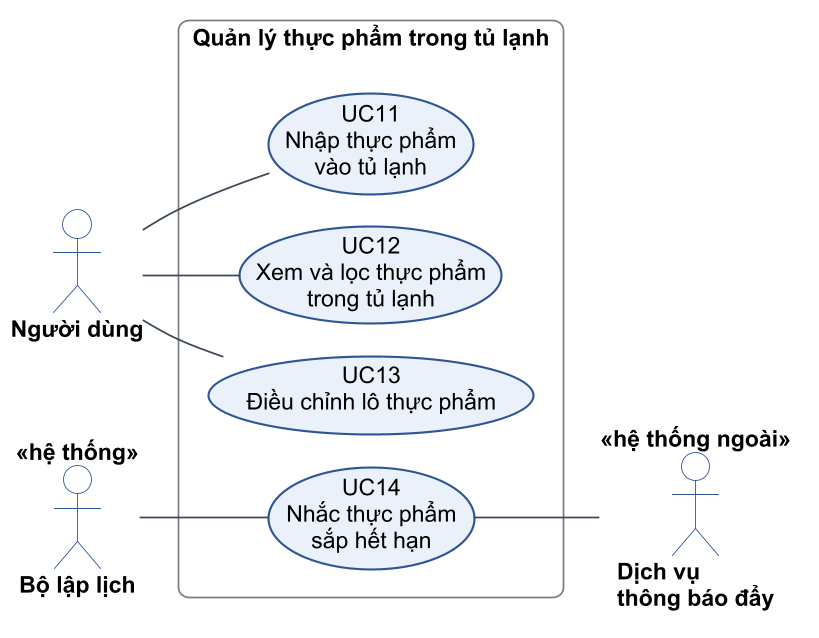

The diagram above was rendered by PlantUML. Its source (embedded in the PNG):
@startuml c2-10-uc-tu-lanh
!include _style.iuml
left to right direction

actor "Người dùng" as U
actor "Bộ lập lịch" as CRON <<hệ thống>>
actor "Dịch vụ\nthông báo đẩy" as PUSH <<hệ thống ngoài>>

rectangle "Quản lý thực phẩm trong tủ lạnh" as B {
  usecase "UC11\nNhập thực phẩm\nvào tủ lạnh" as UC11
  usecase "UC12\nXem và lọc thực phẩm\ntrong tủ lạnh" as UC12
  usecase "UC13\nĐiều chỉnh lô thực phẩm" as UC13
  usecase "UC14\nNhắc thực phẩm\nsắp hết hạn" as UC14
}

U -- UC11
U -- UC12
U -- UC13
CRON -- UC14
UC14 -- PUSH
@enduml